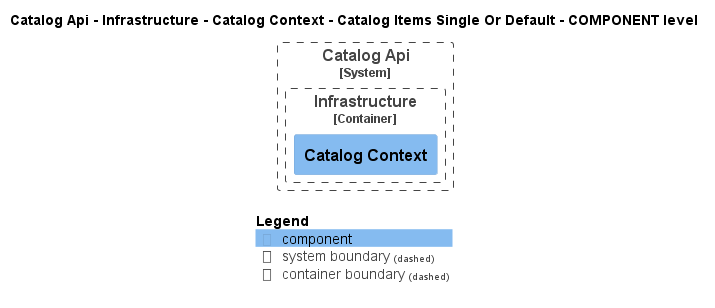

The diagram above was rendered by PlantUML. Its source (embedded in the PNG):
@startuml
!pragma layout smetana
!include ..\..\..\..\..\..\..\..\.c4s\C4_Component.puml

AddElementTag("state:new", $bgColor=green, $fontColor=#ffffff, $borderColor=green, $shadowing="False")
AddElementTag("state:changed", $bgColor=orange, $fontColor=#ffffff, $borderColor=orange, $shadowing="False")
AddElementTag("state:removed", $bgColor=red, $fontColor=#ffffff, $borderColor=red, $shadowing="False")

AddRelTag("state:new", $textColor=green, $lineColor=green)
AddRelTag("state:changed", $textColor=orange, $lineColor=orange)
AddRelTag("state:removed", $textColor=red, $lineColor=red)

SHOW_PERSON_PORTRAIT()
LAYOUT_TOP_DOWN()

skinparam linetype polyline

title Catalog Api - Infrastructure - Catalog Context - Catalog Items Single Or Default - COMPONENT level


System_Boundary(dotnet.eShop.Architecture.SoftwareSystems.CatalogApi, "Catalog Api") {
    
Container_Boundary(dotnet.eShop.Architecture.SoftwareSystems.CatalogApi.Containers.Infrastructure, "Infrastructure") {
    Component(dotnet.eShop.Architecture.SoftwareSystems.CatalogApi.Containers.Infrastructure.Components.CatalogContext, "Catalog Context", "", "")
}
}



SHOW_LEGEND()
@enduml